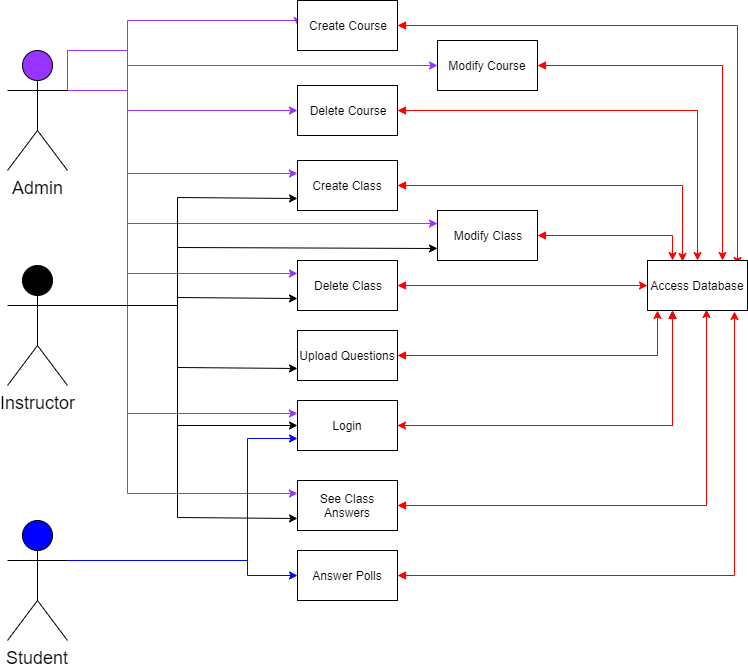

The diagram above was exported from draw.io. Its source (the exported page's mxGraphModel, read from the mxfile embedded in the PNG):
<mxGraphModel dx="1408" dy="748" grid="1" gridSize="10" guides="1" tooltips="1" connect="1" arrows="1" fold="1" page="1" pageScale="1" pageWidth="850" pageHeight="1100" background="none" math="0" shadow="0">
  <root>
    <mxCell id="0" />
    <mxCell id="1" parent="0" />
    <mxCell id="nEwBhbI-v2yeNaJ5mauQ-44" style="edgeStyle=orthogonalEdgeStyle;rounded=0;orthogonalLoop=1;jettySize=auto;html=1;exitX=1;exitY=0.3333333333333333;exitDx=0;exitDy=0;exitPerimeter=0;fillColor=#f8cecc;strokeColor=#9933FF;entryX=0;entryY=0.5;entryDx=0;entryDy=0;" parent="1" source="nEwBhbI-v2yeNaJ5mauQ-1" target="nEwBhbI-v2yeNaJ5mauQ-32" edge="1">
      <mxGeometry relative="1" as="geometry">
        <Array as="points">
          <mxPoint x="140" y="220" />
          <mxPoint x="140" y="240" />
        </Array>
        <mxPoint x="270" y="253" as="targetPoint" />
      </mxGeometry>
    </mxCell>
    <mxCell id="nEwBhbI-v2yeNaJ5mauQ-45" style="edgeStyle=orthogonalEdgeStyle;rounded=0;orthogonalLoop=1;jettySize=auto;html=1;exitX=1;exitY=0.3333333333333333;exitDx=0;exitDy=0;exitPerimeter=0;entryX=0;entryY=0.5;entryDx=0;entryDy=0;fillColor=#d5e8d4;strokeColor=#9933FF;" parent="1" source="nEwBhbI-v2yeNaJ5mauQ-1" target="nEwBhbI-v2yeNaJ5mauQ-29" edge="1">
      <mxGeometry relative="1" as="geometry">
        <Array as="points">
          <mxPoint x="140" y="220" />
          <mxPoint x="140" y="150" />
          <mxPoint x="310" y="150" />
        </Array>
      </mxGeometry>
    </mxCell>
    <mxCell id="nEwBhbI-v2yeNaJ5mauQ-46" style="edgeStyle=orthogonalEdgeStyle;rounded=0;orthogonalLoop=1;jettySize=auto;html=1;exitX=1;exitY=0.3333333333333333;exitDx=0;exitDy=0;exitPerimeter=0;entryX=0;entryY=0.25;entryDx=0;entryDy=0;fillColor=#f8cecc;strokeColor=#9933FF;" parent="1" source="nEwBhbI-v2yeNaJ5mauQ-1" target="nEwBhbI-v2yeNaJ5mauQ-16" edge="1">
      <mxGeometry relative="1" as="geometry">
        <Array as="points">
          <mxPoint x="140" y="180" />
          <mxPoint x="140" y="543" />
        </Array>
      </mxGeometry>
    </mxCell>
    <mxCell id="nEwBhbI-v2yeNaJ5mauQ-47" style="edgeStyle=orthogonalEdgeStyle;rounded=0;orthogonalLoop=1;jettySize=auto;html=1;exitX=1;exitY=0.3333333333333333;exitDx=0;exitDy=0;exitPerimeter=0;entryX=0;entryY=0.25;entryDx=0;entryDy=0;fillColor=#f8cecc;strokeColor=#9933FF;" parent="1" source="nEwBhbI-v2yeNaJ5mauQ-1" target="nEwBhbI-v2yeNaJ5mauQ-31" edge="1">
      <mxGeometry relative="1" as="geometry">
        <Array as="points">
          <mxPoint x="140" y="220" />
          <mxPoint x="140" y="303" />
        </Array>
        <mxPoint x="310" y="342.57142857142856" as="targetPoint" />
      </mxGeometry>
    </mxCell>
    <mxCell id="nEwBhbI-v2yeNaJ5mauQ-48" style="edgeStyle=orthogonalEdgeStyle;rounded=0;orthogonalLoop=1;jettySize=auto;html=1;exitX=1;exitY=0.3333333333333333;exitDx=0;exitDy=0;exitPerimeter=0;entryX=0;entryY=0.25;entryDx=0;entryDy=0;fillColor=#f8cecc;strokeColor=#9933FF;" parent="1" source="nEwBhbI-v2yeNaJ5mauQ-1" target="nEwBhbI-v2yeNaJ5mauQ-30" edge="1">
      <mxGeometry relative="1" as="geometry">
        <Array as="points">
          <mxPoint x="140" y="180" />
          <mxPoint x="140" y="403" />
        </Array>
      </mxGeometry>
    </mxCell>
    <mxCell id="nEwBhbI-v2yeNaJ5mauQ-49" style="edgeStyle=orthogonalEdgeStyle;rounded=0;orthogonalLoop=1;jettySize=auto;html=1;exitX=1;exitY=0.3333333333333333;exitDx=0;exitDy=0;exitPerimeter=0;entryX=0;entryY=0.25;entryDx=0;entryDy=0;strokeColor=#9933FF;" parent="1" source="nEwBhbI-v2yeNaJ5mauQ-1" target="nEwBhbI-v2yeNaJ5mauQ-27" edge="1">
      <mxGeometry relative="1" as="geometry">
        <Array as="points">
          <mxPoint x="140" y="180" />
          <mxPoint x="140" y="623" />
        </Array>
      </mxGeometry>
    </mxCell>
    <mxCell id="0X4nVQCbSZaatm_bYxbI-1" style="edgeStyle=orthogonalEdgeStyle;rounded=0;orthogonalLoop=1;jettySize=auto;html=1;exitX=1;exitY=0.3333333333333333;exitDx=0;exitDy=0;exitPerimeter=0;entryX=0;entryY=0.5;entryDx=0;entryDy=0;strokeColor=#9933FF;" edge="1" parent="1" source="nEwBhbI-v2yeNaJ5mauQ-1" target="e3UZ3EGBoa0kzaww6t1h-1">
      <mxGeometry relative="1" as="geometry">
        <Array as="points">
          <mxPoint x="140" y="220" />
          <mxPoint x="140" y="195" />
        </Array>
      </mxGeometry>
    </mxCell>
    <mxCell id="0X4nVQCbSZaatm_bYxbI-2" style="edgeStyle=orthogonalEdgeStyle;rounded=0;orthogonalLoop=1;jettySize=auto;html=1;exitX=1;exitY=0.3333333333333333;exitDx=0;exitDy=0;exitPerimeter=0;entryX=0;entryY=0.25;entryDx=0;entryDy=0;strokeColor=#9933FF;" edge="1" parent="1" source="nEwBhbI-v2yeNaJ5mauQ-1" target="e3UZ3EGBoa0kzaww6t1h-2">
      <mxGeometry relative="1" as="geometry">
        <Array as="points">
          <mxPoint x="140" y="180" />
          <mxPoint x="140" y="353" />
        </Array>
      </mxGeometry>
    </mxCell>
    <mxCell id="nEwBhbI-v2yeNaJ5mauQ-1" value="&lt;font style=&quot;font-size: 18px&quot;&gt;Admin&lt;/font&gt;" style="shape=umlActor;verticalLabelPosition=bottom;labelBackgroundColor=#ffffff;verticalAlign=top;html=1;outlineConnect=0;fillColor=#9933FF;" parent="1" vertex="1">
      <mxGeometry x="20" y="180" width="60" height="120" as="geometry" />
    </mxCell>
    <mxCell id="nEwBhbI-v2yeNaJ5mauQ-36" style="edgeStyle=orthogonalEdgeStyle;rounded=0;orthogonalLoop=1;jettySize=auto;html=1;exitX=1;exitY=0.3333333333333333;exitDx=0;exitDy=0;exitPerimeter=0;entryX=0;entryY=0.75;entryDx=0;entryDy=0;" parent="1" source="nEwBhbI-v2yeNaJ5mauQ-4" target="nEwBhbI-v2yeNaJ5mauQ-34" edge="1">
      <mxGeometry relative="1" as="geometry">
        <Array as="points">
          <mxPoint x="190" y="435" />
          <mxPoint x="190" y="497" />
        </Array>
      </mxGeometry>
    </mxCell>
    <mxCell id="nEwBhbI-v2yeNaJ5mauQ-38" style="edgeStyle=orthogonalEdgeStyle;rounded=0;orthogonalLoop=1;jettySize=auto;html=1;exitX=1;exitY=0.3333333333333333;exitDx=0;exitDy=0;exitPerimeter=0;entryX=0;entryY=0.75;entryDx=0;entryDy=0;" parent="1" source="nEwBhbI-v2yeNaJ5mauQ-4" target="nEwBhbI-v2yeNaJ5mauQ-30" edge="1">
      <mxGeometry relative="1" as="geometry">
        <Array as="points">
          <mxPoint x="190" y="435" />
          <mxPoint x="190" y="427" />
        </Array>
      </mxGeometry>
    </mxCell>
    <mxCell id="nEwBhbI-v2yeNaJ5mauQ-39" style="edgeStyle=orthogonalEdgeStyle;rounded=0;orthogonalLoop=1;jettySize=auto;html=1;exitX=1;exitY=0.3333333333333333;exitDx=0;exitDy=0;exitPerimeter=0;entryX=0;entryY=0.75;entryDx=0;entryDy=0;" parent="1" source="nEwBhbI-v2yeNaJ5mauQ-4" target="nEwBhbI-v2yeNaJ5mauQ-31" edge="1">
      <mxGeometry relative="1" as="geometry">
        <Array as="points">
          <mxPoint x="190" y="435" />
          <mxPoint x="190" y="327" />
        </Array>
      </mxGeometry>
    </mxCell>
    <mxCell id="nEwBhbI-v2yeNaJ5mauQ-40" style="edgeStyle=orthogonalEdgeStyle;rounded=0;orthogonalLoop=1;jettySize=auto;html=1;exitX=1;exitY=0.3333333333333333;exitDx=0;exitDy=0;exitPerimeter=0;entryX=0;entryY=0.5;entryDx=0;entryDy=0;" parent="1" source="nEwBhbI-v2yeNaJ5mauQ-4" target="nEwBhbI-v2yeNaJ5mauQ-16" edge="1">
      <mxGeometry relative="1" as="geometry">
        <Array as="points">
          <mxPoint x="190" y="435" />
          <mxPoint x="190" y="555" />
        </Array>
      </mxGeometry>
    </mxCell>
    <mxCell id="nEwBhbI-v2yeNaJ5mauQ-43" style="edgeStyle=orthogonalEdgeStyle;rounded=0;orthogonalLoop=1;jettySize=auto;html=1;exitX=1;exitY=0.3333333333333333;exitDx=0;exitDy=0;exitPerimeter=0;entryX=0;entryY=0.75;entryDx=0;entryDy=0;" parent="1" source="nEwBhbI-v2yeNaJ5mauQ-4" target="nEwBhbI-v2yeNaJ5mauQ-27" edge="1">
      <mxGeometry relative="1" as="geometry">
        <Array as="points">
          <mxPoint x="190" y="435" />
          <mxPoint x="190" y="647" />
        </Array>
      </mxGeometry>
    </mxCell>
    <mxCell id="0X4nVQCbSZaatm_bYxbI-6" style="edgeStyle=orthogonalEdgeStyle;rounded=0;orthogonalLoop=1;jettySize=auto;html=1;exitX=1;exitY=0.3333333333333333;exitDx=0;exitDy=0;exitPerimeter=0;entryX=0;entryY=0.75;entryDx=0;entryDy=0;strokeColor=#000000;" edge="1" parent="1" source="nEwBhbI-v2yeNaJ5mauQ-4" target="e3UZ3EGBoa0kzaww6t1h-2">
      <mxGeometry relative="1" as="geometry">
        <Array as="points">
          <mxPoint x="190" y="435" />
          <mxPoint x="190" y="377" />
        </Array>
      </mxGeometry>
    </mxCell>
    <mxCell id="nEwBhbI-v2yeNaJ5mauQ-4" value="&lt;font style=&quot;font-size: 18px&quot;&gt;Instructor&lt;/font&gt;" style="shape=umlActor;verticalLabelPosition=bottom;labelBackgroundColor=#ffffff;verticalAlign=top;html=1;outlineConnect=0;fillColor=#000000;" parent="1" vertex="1">
      <mxGeometry x="20" y="395" width="60" height="120" as="geometry" />
    </mxCell>
    <mxCell id="nEwBhbI-v2yeNaJ5mauQ-41" style="edgeStyle=orthogonalEdgeStyle;rounded=0;orthogonalLoop=1;jettySize=auto;html=1;exitX=1;exitY=0.3333333333333333;exitDx=0;exitDy=0;exitPerimeter=0;strokeColor=#0000FF;entryX=0;entryY=0.5;entryDx=0;entryDy=0;" parent="1" source="nEwBhbI-v2yeNaJ5mauQ-5" target="nEwBhbI-v2yeNaJ5mauQ-25" edge="1">
      <mxGeometry relative="1" as="geometry">
        <mxPoint x="210" y="740" as="targetPoint" />
        <Array as="points">
          <mxPoint x="260" y="690" />
          <mxPoint x="260" y="705" />
        </Array>
      </mxGeometry>
    </mxCell>
    <mxCell id="nEwBhbI-v2yeNaJ5mauQ-50" style="edgeStyle=orthogonalEdgeStyle;rounded=0;orthogonalLoop=1;jettySize=auto;html=1;exitX=1;exitY=0.3333333333333333;exitDx=0;exitDy=0;exitPerimeter=0;entryX=0;entryY=0.75;entryDx=0;entryDy=0;strokeColor=#0000FF;" parent="1" source="nEwBhbI-v2yeNaJ5mauQ-5" target="nEwBhbI-v2yeNaJ5mauQ-16" edge="1">
      <mxGeometry relative="1" as="geometry">
        <Array as="points">
          <mxPoint x="260" y="690" />
          <mxPoint x="260" y="568" />
        </Array>
      </mxGeometry>
    </mxCell>
    <mxCell id="nEwBhbI-v2yeNaJ5mauQ-5" value="&lt;font style=&quot;font-size: 18px&quot;&gt;Student&lt;/font&gt;" style="shape=umlActor;verticalLabelPosition=bottom;labelBackgroundColor=#ffffff;verticalAlign=top;html=1;outlineConnect=0;fillColor=#0000FF;" parent="1" vertex="1">
      <mxGeometry x="20" y="650" width="60" height="120" as="geometry" />
    </mxCell>
    <mxCell id="0X4nVQCbSZaatm_bYxbI-16" style="edgeStyle=orthogonalEdgeStyle;rounded=0;orthogonalLoop=1;jettySize=auto;html=1;exitX=1;exitY=0.5;exitDx=0;exitDy=0;entryX=0.25;entryY=1;entryDx=0;entryDy=0;strokeColor=#000000;" edge="1" parent="1" source="nEwBhbI-v2yeNaJ5mauQ-16" target="nm4pIYaybJtc3XYwj8D6-3">
      <mxGeometry relative="1" as="geometry" />
    </mxCell>
    <mxCell id="nEwBhbI-v2yeNaJ5mauQ-16" value="Login" style="rounded=0;whiteSpace=wrap;html=1;" parent="1" vertex="1">
      <mxGeometry x="310" y="530" width="100" height="50" as="geometry" />
    </mxCell>
    <mxCell id="0X4nVQCbSZaatm_bYxbI-18" style="edgeStyle=orthogonalEdgeStyle;rounded=0;orthogonalLoop=1;jettySize=auto;html=1;exitX=1;exitY=0.5;exitDx=0;exitDy=0;entryX=0.87;entryY=1.02;entryDx=0;entryDy=0;entryPerimeter=0;strokeColor=#FF0000;startArrow=block;startFill=1;" edge="1" parent="1" source="nEwBhbI-v2yeNaJ5mauQ-25" target="nm4pIYaybJtc3XYwj8D6-3">
      <mxGeometry relative="1" as="geometry" />
    </mxCell>
    <mxCell id="nEwBhbI-v2yeNaJ5mauQ-25" value="Answer Polls" style="rounded=0;whiteSpace=wrap;html=1;" parent="1" vertex="1">
      <mxGeometry x="310" y="680" width="100" height="50" as="geometry" />
    </mxCell>
    <mxCell id="0X4nVQCbSZaatm_bYxbI-17" style="edgeStyle=orthogonalEdgeStyle;rounded=0;orthogonalLoop=1;jettySize=auto;html=1;exitX=1;exitY=0.5;exitDx=0;exitDy=0;entryX=0.59;entryY=0.98;entryDx=0;entryDy=0;entryPerimeter=0;strokeColor=#FF0000;startArrow=block;startFill=1;" edge="1" parent="1" source="nEwBhbI-v2yeNaJ5mauQ-27" target="nm4pIYaybJtc3XYwj8D6-3">
      <mxGeometry relative="1" as="geometry" />
    </mxCell>
    <mxCell id="nEwBhbI-v2yeNaJ5mauQ-27" value="See Class Answers" style="rounded=0;whiteSpace=wrap;html=1;" parent="1" vertex="1">
      <mxGeometry x="310" y="610" width="100" height="50" as="geometry" />
    </mxCell>
    <mxCell id="0X4nVQCbSZaatm_bYxbI-8" style="edgeStyle=orthogonalEdgeStyle;rounded=0;orthogonalLoop=1;jettySize=auto;html=1;exitX=1;exitY=0.5;exitDx=0;exitDy=0;entryX=0.9;entryY=0.1;entryDx=0;entryDy=0;entryPerimeter=0;strokeColor=#FF0000;startArrow=block;startFill=1;" edge="1" parent="1" source="nEwBhbI-v2yeNaJ5mauQ-29" target="nm4pIYaybJtc3XYwj8D6-3">
      <mxGeometry relative="1" as="geometry" />
    </mxCell>
    <mxCell id="nEwBhbI-v2yeNaJ5mauQ-29" value="Create Course" style="rounded=0;whiteSpace=wrap;html=1;" parent="1" vertex="1">
      <mxGeometry x="310" y="130" width="100" height="50" as="geometry" />
    </mxCell>
    <mxCell id="0X4nVQCbSZaatm_bYxbI-14" style="edgeStyle=orthogonalEdgeStyle;rounded=0;orthogonalLoop=1;jettySize=auto;html=1;exitX=1;exitY=0.5;exitDx=0;exitDy=0;entryX=0;entryY=0.5;entryDx=0;entryDy=0;strokeColor=#FF0000;startArrow=block;startFill=1;" edge="1" parent="1" source="nEwBhbI-v2yeNaJ5mauQ-30" target="nm4pIYaybJtc3XYwj8D6-3">
      <mxGeometry relative="1" as="geometry" />
    </mxCell>
    <mxCell id="nEwBhbI-v2yeNaJ5mauQ-30" value="Delete Class" style="rounded=0;whiteSpace=wrap;html=1;" parent="1" vertex="1">
      <mxGeometry x="310" y="390" width="100" height="50" as="geometry" />
    </mxCell>
    <mxCell id="0X4nVQCbSZaatm_bYxbI-12" style="edgeStyle=orthogonalEdgeStyle;rounded=0;orthogonalLoop=1;jettySize=auto;html=1;exitX=1;exitY=0.5;exitDx=0;exitDy=0;entryX=0.35;entryY=0.02;entryDx=0;entryDy=0;entryPerimeter=0;strokeColor=#FF0000;startArrow=block;startFill=1;" edge="1" parent="1" source="nEwBhbI-v2yeNaJ5mauQ-31" target="nm4pIYaybJtc3XYwj8D6-3">
      <mxGeometry relative="1" as="geometry" />
    </mxCell>
    <mxCell id="nEwBhbI-v2yeNaJ5mauQ-31" value="Create Class" style="rounded=0;whiteSpace=wrap;html=1;" parent="1" vertex="1">
      <mxGeometry x="310" y="290" width="100" height="50" as="geometry" />
    </mxCell>
    <mxCell id="0X4nVQCbSZaatm_bYxbI-10" style="edgeStyle=orthogonalEdgeStyle;rounded=0;orthogonalLoop=1;jettySize=auto;html=1;exitX=1;exitY=0.5;exitDx=0;exitDy=0;strokeColor=#FF0000;startArrow=block;startFill=1;" edge="1" parent="1" source="nEwBhbI-v2yeNaJ5mauQ-32" target="nm4pIYaybJtc3XYwj8D6-3">
      <mxGeometry relative="1" as="geometry" />
    </mxCell>
    <mxCell id="nEwBhbI-v2yeNaJ5mauQ-32" value="Delete Course" style="rounded=0;whiteSpace=wrap;html=1;" parent="1" vertex="1">
      <mxGeometry x="310" y="215" width="100" height="50" as="geometry" />
    </mxCell>
    <mxCell id="0X4nVQCbSZaatm_bYxbI-15" style="edgeStyle=orthogonalEdgeStyle;rounded=0;orthogonalLoop=1;jettySize=auto;html=1;exitX=1;exitY=0.5;exitDx=0;exitDy=0;entryX=0.1;entryY=1;entryDx=0;entryDy=0;entryPerimeter=0;strokeColor=#FF0000;startArrow=block;startFill=1;" edge="1" parent="1" source="nEwBhbI-v2yeNaJ5mauQ-34" target="nm4pIYaybJtc3XYwj8D6-3">
      <mxGeometry relative="1" as="geometry" />
    </mxCell>
    <mxCell id="nEwBhbI-v2yeNaJ5mauQ-34" value="Upload Questions" style="rounded=0;whiteSpace=wrap;html=1;" parent="1" vertex="1">
      <mxGeometry x="310" y="460" width="100" height="50" as="geometry" />
    </mxCell>
    <mxCell id="0X4nVQCbSZaatm_bYxbI-19" style="edgeStyle=orthogonalEdgeStyle;rounded=0;orthogonalLoop=1;jettySize=auto;html=1;exitX=0.25;exitY=1;exitDx=0;exitDy=0;entryX=1;entryY=0.5;entryDx=0;entryDy=0;strokeColor=#FF0000;startArrow=block;startFill=1;" edge="1" parent="1" source="nm4pIYaybJtc3XYwj8D6-3" target="nEwBhbI-v2yeNaJ5mauQ-16">
      <mxGeometry relative="1" as="geometry" />
    </mxCell>
    <mxCell id="nm4pIYaybJtc3XYwj8D6-3" value="Access Database" style="rounded=0;whiteSpace=wrap;html=1;" parent="1" vertex="1">
      <mxGeometry x="660" y="390" width="100" height="50" as="geometry" />
    </mxCell>
    <mxCell id="0X4nVQCbSZaatm_bYxbI-9" style="edgeStyle=orthogonalEdgeStyle;rounded=0;orthogonalLoop=1;jettySize=auto;html=1;exitX=1;exitY=0.5;exitDx=0;exitDy=0;entryX=0.75;entryY=0;entryDx=0;entryDy=0;strokeColor=#FF0000;startArrow=block;startFill=1;" edge="1" parent="1" source="e3UZ3EGBoa0kzaww6t1h-1" target="nm4pIYaybJtc3XYwj8D6-3">
      <mxGeometry relative="1" as="geometry" />
    </mxCell>
    <mxCell id="e3UZ3EGBoa0kzaww6t1h-1" value="Modify Course" style="rounded=0;whiteSpace=wrap;html=1;" parent="1" vertex="1">
      <mxGeometry x="450" y="170" width="100" height="50" as="geometry" />
    </mxCell>
    <mxCell id="0X4nVQCbSZaatm_bYxbI-13" style="edgeStyle=orthogonalEdgeStyle;rounded=0;orthogonalLoop=1;jettySize=auto;html=1;exitX=1;exitY=0.5;exitDx=0;exitDy=0;entryX=0.25;entryY=0;entryDx=0;entryDy=0;strokeColor=#FF0000;startArrow=block;startFill=1;" edge="1" parent="1" source="e3UZ3EGBoa0kzaww6t1h-2" target="nm4pIYaybJtc3XYwj8D6-3">
      <mxGeometry relative="1" as="geometry" />
    </mxCell>
    <mxCell id="e3UZ3EGBoa0kzaww6t1h-2" value="Modify Class" style="rounded=0;whiteSpace=wrap;html=1;" parent="1" vertex="1">
      <mxGeometry x="450" y="340" width="100" height="50" as="geometry" />
    </mxCell>
  </root>
</mxGraphModel>